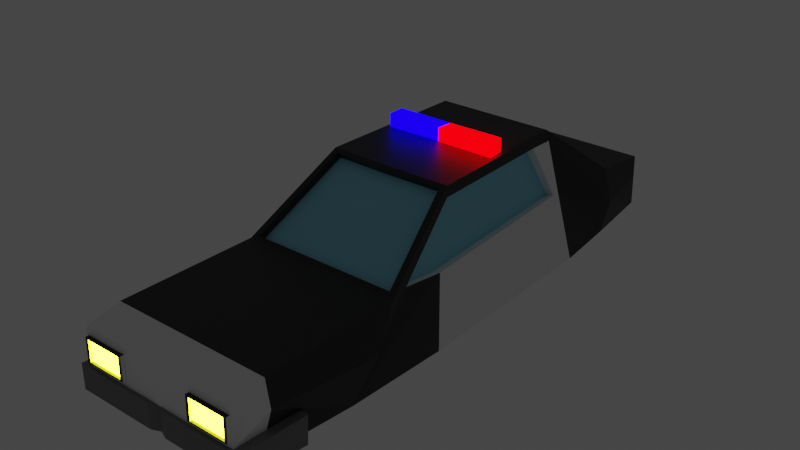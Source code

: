 # Source: cars_police.blend  (saved by Blender 3.6.11; exported with 4.5.12 LTS)
import bpy
from mathutils import Matrix  # noqa: F401  (used for matrix-valued properties, if any)

bpy.ops.wm.read_factory_settings(use_empty=True)
scene = bpy.context.scene
scene.name = 'Scene'

# ---- collections
col_collection = bpy.data.collections.new('Collection'); scene.collection.children.link(col_collection)

# ---- materials (node trees are filled in below, after node groups)
mat_car_body = bpy.data.materials.new('car body')
mat_car_body.use_transparent_shadow = False
mat_black = bpy.data.materials.new('black')
mat_black.use_transparent_shadow = False
mat_material_001 = bpy.data.materials.new('Material.001')
mat_material_001.use_transparent_shadow = False
mat_material_002 = bpy.data.materials.new('Material.002')
mat_material_002.use_transparent_shadow = False
mat_material_003 = bpy.data.materials.new('Material.003')
mat_material_003.use_transparent_shadow = False
mat_material_004 = bpy.data.materials.new('Material.004')
mat_material_004.use_transparent_shadow = False
mat_material_005 = bpy.data.materials.new('Material.005')
mat_material_005.use_transparent_shadow = False

# ---- material node trees
mat_car_body.use_nodes = True; mat_car_body.node_tree.nodes.clear()
_N = mat_car_body.node_tree.nodes; _L = mat_car_body.node_tree.links
n0 = _N.new('ShaderNodeBsdfPrincipled'); n0.name = 'Principled BSDF'; n0.location = (10, 300)
n0.distribution = 'GGX'
n0.subsurface_method = 'RANDOM_WALK_SKIN'
n0.inputs[0].default_value = (0.9114, 0.9114, 0.9114, 1.0)
n0.inputs[3].default_value = 1.45
n0.inputs[27].default_value = (0.0, 0.0, 0.0, 1.0)
n0.inputs[28].default_value = 1.0
n1 = _N.new('ShaderNodeOutputMaterial'); n1.name = 'Material Output'; n1.location = (300, 300)
_L.new(n0.outputs[0], n1.inputs[0])
n1.is_active_output = True
mat_black.use_nodes = True; mat_black.node_tree.nodes.clear()
_N = mat_black.node_tree.nodes; _L = mat_black.node_tree.links
n0 = _N.new('ShaderNodeBsdfPrincipled'); n0.name = 'Principled BSDF'; n0.location = (10, 300)
n0.distribution = 'GGX'
n0.subsurface_method = 'RANDOM_WALK_SKIN'
n0.inputs[0].default_value = (0.01341, 0.01341, 0.01341, 1.0)
n0.inputs[3].default_value = 1.45
n0.inputs[27].default_value = (0.0, 0.0, 0.0, 1.0)
n0.inputs[28].default_value = 1.0
n1 = _N.new('ShaderNodeOutputMaterial'); n1.name = 'Material Output'; n1.location = (300, 300)
_L.new(n0.outputs[0], n1.inputs[0])
n1.is_active_output = True
mat_material_001.use_nodes = True; mat_material_001.node_tree.nodes.clear()
_N = mat_material_001.node_tree.nodes; _L = mat_material_001.node_tree.links
n0 = _N.new('ShaderNodeOutputMaterial'); n0.name = 'Material Output'; n0.location = (300, 300)
n1 = _N.new('ShaderNodeEmission'); n1.name = 'Emission'; n1.location = (10, 300)
n1.inputs[0].default_value = (1.0, 0.0, 0.0009124, 1.0)
n1.inputs[1].default_value = 4.4
_L.new(n1.outputs[0], n0.inputs[0])
n0.is_active_output = True
mat_material_002.use_nodes = True; mat_material_002.node_tree.nodes.clear()
_N = mat_material_002.node_tree.nodes; _L = mat_material_002.node_tree.links
n0 = _N.new('ShaderNodeOutputMaterial'); n0.name = 'Material Output'; n0.location = (300, 300)
n1 = _N.new('ShaderNodeEmission'); n1.name = 'Emission'; n1.location = (10, 300)
n1.inputs[0].default_value = (0.002713, 0.0, 1.0, 1.0)
n1.inputs[1].default_value = 4.0
_L.new(n1.outputs[0], n0.inputs[0])
n0.is_active_output = True
mat_material_003.use_nodes = True; mat_material_003.node_tree.nodes.clear()
_N = mat_material_003.node_tree.nodes; _L = mat_material_003.node_tree.links
n0 = _N.new('ShaderNodeOutputMaterial'); n0.name = 'Material Output'; n0.location = (300, 300)
n1 = _N.new('ShaderNodeEmission'); n1.name = 'Emission'; n1.location = (10, 300)
n1.inputs[0].default_value = (0.9774, 1.0, 0.01501, 1.0)
n1.inputs[1].default_value = 28.0
_L.new(n1.outputs[0], n0.inputs[0])
n0.is_active_output = True
mat_material_004.use_nodes = True; mat_material_004.node_tree.nodes.clear()
_N = mat_material_004.node_tree.nodes; _L = mat_material_004.node_tree.links
n0 = _N.new('ShaderNodeBsdfPrincipled'); n0.name = 'Principled BSDF'; n0.location = (10, 300)
n0.distribution = 'GGX'
n0.subsurface_method = 'RANDOM_WALK_SKIN'
n0.inputs[0].default_value = (0.1902, 0.1902, 0.1902, 1.0)
n0.inputs[3].default_value = 1.45
n0.inputs[27].default_value = (0.0, 0.0, 0.0, 1.0)
n0.inputs[28].default_value = 1.0
n1 = _N.new('ShaderNodeOutputMaterial'); n1.name = 'Material Output'; n1.location = (300, 300)
_L.new(n0.outputs[0], n1.inputs[0])
n1.is_active_output = True
mat_material_005.use_nodes = True; mat_material_005.node_tree.nodes.clear()
_N = mat_material_005.node_tree.nodes; _L = mat_material_005.node_tree.links
n0 = _N.new('ShaderNodeBsdfPrincipled'); n0.name = 'Principled BSDF'; n0.location = (10, 300)
n0.distribution = 'GGX'
n0.subsurface_method = 'RANDOM_WALK_SKIN'
n0.inputs[0].default_value = (0.2589, 0.6467, 0.8, 1.0)
n0.inputs[3].default_value = 1.45
n0.inputs[27].default_value = (0.0, 0.0, 0.0, 1.0)
n0.inputs[28].default_value = 1.0
n1 = _N.new('ShaderNodeOutputMaterial'); n1.name = 'Material Output'; n1.location = (300, 300)
_L.new(n0.outputs[0], n1.inputs[0])
n1.is_active_output = True

# ---- world
world_world = bpy.data.worlds.new('World'); scene.world = world_world
world_world.use_nodes = True; world_world.node_tree.nodes.clear()
_N = world_world.node_tree.nodes; _L = world_world.node_tree.links
n0 = _N.new('ShaderNodeOutputWorld'); n0.name = 'World Output'; n0.location = (300, 300)
n1 = _N.new('ShaderNodeBackground'); n1.name = 'Background'; n1.location = (10, 300)
n1.inputs[0].default_value = (0.05088, 0.05088, 0.05088, 1.0)
_L.new(n1.outputs[0], n0.inputs[0])
n0.is_active_output = True
world_world.color = (0.05088, 0.05088, 0.05088)
world_world.use_sun_shadow = False
world_world.sun_shadow_jitter_overblur = 0.0

# ---- meshes
me_cube = bpy.data.meshes.new('Cube')
me_cube.from_pydata([(0.8952, -0.9809, -0.5018), (0.8952, -0.9866, -0.07401), (0.9781, 0.9322, -0.6115), (0.9781, 0.9338, 0.05959), (0.9242, -0.7734, -1.064), (0.7079, 0.03791, -2.683), (0.913, 0.3247, -1.092), (1.0, 0.507, 1.142), (1.0, 0.1308, 1.269), (1.0, -0.7834, 1.0), (0.6742, -0.5196, -2.691), (1.0, -0.5886, 1.205), (1.0, 0.8195, -1.036), (1.0, 0.8268, 0.8809), (0.9924, 0.1298, -0.9381), (0.7946, 0.03151, -2.476), (0.8578, -0.5214, -0.8826), (0.7508, -0.4273, -2.453), (0.9596, 0.27, -1.042), (0.0, 0.932, -0.842), (0.0, 0.9339, 0.8104), (0.5037, -0.9809, -0.5018), (0.5037, -0.9866, -0.07401), (0.0, 0.507, 1.142), (0.0, 0.1308, 1.269), (0.0, -0.7626, 1.209), (0.0, 0.3242, -1.091), (0.0, 0.04868, -2.721), (0.0, -0.7734, -1.064), (0.0, -0.5196, -2.691), (0.0, -0.5886, 1.205), (0.0, 0.8195, -1.036), (0.0, 0.8268, 0.8809), (0.8939, 0.1299, -0.8751), (0.6962, 0.03164, -2.413), (0.7593, -0.5213, -0.8196), (0.6523, -0.4272, -2.39), (0.8611, 0.2701, -0.9788), (0.7061, -0.2136, -2.753), (1.0, 0.337, -1.016), (0.0, 0.337, -1.016), (0.0, 0.03587, -2.797), (0.0, 0.3106, -0.9241), (0.0, 0.03504, -2.554), (0.706, 0.02427, -2.516), (0.9111, 0.311, -0.9241), (1.0, -0.7834, -1.0), (0.6964, -0.2677, -2.771), (0.0, -0.7834, -1.0), (0.0, -0.5096, -2.755), (0.0, -0.5079, -2.563), (0.0, -0.7617, -0.9364), (0.9242, -0.7617, -0.9364), (0.6742, -0.5079, -2.563), (1.0, 0.9339, 0.8104), (0.4524, 0.9338, 0.05959), (1.0, 0.932, -0.842), (0.4524, 0.9322, -0.6115), (0.4907, 0.9458, 0.01926), (0.4907, 0.9444, -0.5751), (0.9398, 0.9458, 0.01926), (0.9398, 0.9444, -0.5751), (0.4524, 0.9459, 0.05759), (0.4524, 0.9443, -0.6135), (0.9781, 0.9459, 0.05759), (0.9781, 0.9443, -0.6135), (0.4907, 0.938, 0.02055), (0.4907, 0.9366, -0.5738), (0.9398, 0.938, 0.02055), (0.9398, 0.9366, -0.5738), (1.0, 0.7003, 0.9843), (0.9826, 0.9338, 0.2119), (0.0, 0.9332, 0.2186), (1.0, 0.8244, 0.2494), (1.0, 0.9332, 0.1998), (0.3585, 0.9338, 0.2154), (1.0, 0.6965, 0.3077), (0.1053, 0.946, 0.8097), (1.105, 0.946, 0.8097), (1.105, 0.8389, 0.8802), (0.4638, 0.9459, 0.2147), (1.105, 0.7124, 0.9835), (1.088, 0.9459, 0.2112), (0.1053, 0.9453, 0.2179), (1.105, 0.8365, 0.2487), (1.105, 0.9453, 0.1991), (1.105, 0.7086, 0.307), (0.0, 0.9346, 0.9069), (0.9992, 0.9346, 0.9069), (0.9992, 0.8274, 0.9773), (0.9992, 0.7009, 1.081), (0.1045, 0.9467, 0.9062), (1.104, 0.9467, 0.9062), (1.104, 0.8396, 0.9766), (1.104, 0.713, 1.08), (0.8952, -0.9836, -0.302), (1.101, -0.7834, -0.04), (0.8597, -0.5475, -0.8541), (0.5037, -0.9836, -0.302), (1.068, 0.4242, 0.09072), (1.068, 0.8222, -0.321), (0.7302, -0.5096, -2.755), (0.7759, 0.02457, -2.755), (0.0, -0.2099, -2.781), (0.0, -0.2709, -2.758), (0.0, -0.1988, -2.781), (0.7056, -0.2787, -2.77), (0.7194, -0.2026, -2.753), (-0.0001359, -0.2101, -3.159), (0.002931, -0.2674, -3.137), (0.6972, -0.2679, -3.149), (0.7069, -0.2138, -3.131), (-0.8524, -0.9845, -0.5073), (-1.0, -0.9962, 0.7156), (-0.9781, 0.9322, -0.6115), (-0.9781, 0.9338, 0.05959), (-0.9242, -0.7734, -1.064), (-0.7079, 0.03791, -2.683), (-0.913, 0.3247, -1.092), (-1.0, 0.507, 1.142), (-1.0, 0.1308, 1.269), (-1.0, -0.7834, 1.0), (-0.6742, -0.5196, -2.691), (-1.0, -0.5886, 1.205), (-1.0, 0.8195, -1.036), (-1.0, 0.8268, 0.8809), (-0.9924, 0.1298, -0.9381), (-0.7946, 0.03151, -2.476), (-0.8578, -0.5214, -0.8826), (-0.7508, -0.4273, -2.453), (-0.9596, 0.27, -1.042), (-0.8939, 0.1299, -0.8751), (-0.6962, 0.03164, -2.413), (-0.7593, -0.5213, -0.8196), (-0.6523, -0.4272, -2.39), (-0.8611, 0.2701, -0.9788), (-0.7061, -0.2136, -2.753), (-1.0, 0.337, -1.016), (-0.706, 0.02427, -2.516), (-0.9111, 0.311, -0.9241), (-1.0, -0.7834, -1.0), (-0.6964, -0.2677, -2.771), (-0.9242, -0.7617, -0.9364), (-0.6742, -0.5079, -2.563), (-1.0, 0.9339, 0.8104), (-0.4524, 0.9338, 0.05959), (-1.0, 0.932, -0.842), (-0.4524, 0.9322, -0.6115), (-0.4907, 0.9458, 0.01926), (-0.4907, 0.9444, -0.5751), (-0.9398, 0.9458, 0.01926), (-0.9398, 0.9444, -0.5751), (-0.4524, 0.9459, 0.05759), (-0.4524, 0.9443, -0.6135), (-0.9781, 0.9459, 0.05759), (-0.9781, 0.9443, -0.6135), (-0.4907, 0.938, 0.02055), (-0.4907, 0.9366, -0.5738), (-0.9398, 0.938, 0.02055), (-0.9398, 0.9366, -0.5738), (-1.0, 0.7003, 0.9843), (-0.9826, 0.9338, 0.2119), (-1.0, 0.8244, 0.2494), (-1.0, 0.9332, 0.1998), (-0.3585, 0.9338, 0.2154), (-1.0, 0.6965, 0.3077), (-0.1053, 0.946, 0.8097), (-1.105, 0.946, 0.8097), (-1.105, 0.8389, 0.8802), (-0.4638, 0.9459, 0.2147), (-1.105, 0.7124, 0.9835), (-1.088, 0.9459, 0.2112), (-0.1053, 0.9453, 0.2179), (-1.105, 0.8365, 0.2487), (-1.105, 0.9453, 0.1991), (-1.105, 0.7086, 0.307), (-0.9992, 0.9346, 0.9069), (-0.9992, 0.8274, 0.9773), (-0.9992, 0.7009, 1.081), (-0.1045, 0.9467, 0.9062), (-1.104, 0.9467, 0.9062), (-1.104, 0.8396, 0.9766), (-1.104, 0.713, 1.08), (-0.8524, -0.9874, -0.03714), (-1.101, -0.7834, -0.04), (-0.8597, -0.5475, -0.8541), (-1.068, 0.4242, 0.09072), (-1.068, 0.8222, -0.321), (-0.7302, -0.5096, -2.755), (-0.7759, 0.02457, -2.755), (-0.7056, -0.2787, -2.77), (-0.7194, -0.2026, -2.753), (-0.6972, -0.2679, -3.149), (-0.7069, -0.2138, -3.131), (-0.7518, -0.5159, -2.438), (0.7518, -0.5159, -2.437), (1.0, -0.9913, -0.08613), (1.0, -0.9868, -0.8262), (-0.435, -0.9845, -0.5073), (1.0, -0.9962, 0.7156), (0.0, -0.9962, 0.7156), (-0.435, -0.9874, -0.03714), (0.01181, -0.9944, 0.06289), (0.0, -0.9868, -0.8262), (-0.9882, -0.9944, 0.06289), (-1.0, -0.9868, -0.8262), (-0.435, -0.9712, -0.03018), (-0.435, -0.9683, -0.5004), (-0.8524, -0.9712, -0.03018), (-0.8524, -0.9683, -0.5004), (0.8952, -0.9562, -0.2764), (0.5037, -0.9562, -0.2764), (0.8952, -0.9535, -0.4762), (0.5037, -0.9535, -0.4762), (0.8952, -0.9593, -0.04839), (0.5037, -0.9593, -0.04839)], [], [(57, 55, 62, 63), (96, 9, 199, 196), (48, 46, 197, 203), (31, 12, 39, 40), (29, 10, 53, 50), (12, 100, 99, 39), (39, 99, 7, 8, 14, 18, 15, 102), (97, 11, 9, 96), (102, 15, 17, 195, 101), (38, 47, 110, 111), (56, 74, 73, 100, 12), (19, 56, 12, 31), (17, 15, 34, 36), (15, 18, 37, 34), (54, 20, 32, 13), (8, 24, 30, 11), (11, 30, 25, 9), (7, 23, 24, 8), (13, 32, 23, 7, 70), (9, 25, 200, 199), (98, 21, 213, 211), (33, 35, 36, 34), (34, 37, 33), (14, 16, 35, 33), (18, 14, 33, 37), (16, 17, 36, 35), (5, 6, 39, 102), (6, 26, 40, 39), (27, 5, 102, 41), (42, 45, 44, 43), (26, 6, 45, 42), (5, 27, 43, 44), (6, 5, 44, 45), (4, 10, 101, 46), (28, 4, 46, 48), (10, 29, 49, 101), (50, 53, 52, 51), (10, 4, 52, 53), (4, 28, 51, 52), (3, 55, 75, 71), (2, 3, 71, 74, 56), (57, 2, 56, 19), (55, 57, 19, 72, 75), (61, 59, 67, 69), (3, 2, 65, 64), (2, 57, 63, 65), (55, 3, 64, 62), (58, 59, 63, 62), (60, 58, 62, 64), (61, 60, 64, 65), (59, 61, 65, 63), (67, 66, 68, 69), (58, 60, 68, 66), (60, 61, 69, 68), (59, 58, 66, 67), (82, 80, 77, 78), (73, 74, 85, 84), (78, 77, 91, 92), (71, 75, 80, 82), (74, 71, 82, 85), (72, 20, 77, 83), (81, 86, 84, 79), (85, 82, 78), (84, 85, 78, 79), (80, 83, 77), (13, 70, 90, 89), (79, 78, 92, 93), (76, 73, 84, 86), (75, 72, 83, 80), (70, 76, 86, 81), (87, 88, 92, 91), (88, 89, 93, 92), (89, 90, 94, 93), (70, 81, 94, 90), (54, 13, 89, 88), (20, 54, 88, 87), (81, 79, 93, 94), (77, 20, 87, 91), (22, 98, 211, 215), (101, 195, 97, 96, 46), (46, 96, 196, 197), (99, 100, 73, 76, 70, 7), (106, 107, 102, 101), (107, 105, 41, 102), (104, 106, 101, 49), (103, 104, 105), (47, 38, 107, 106), (38, 103, 105, 107), (104, 47, 106), (108, 111, 110, 109), (103, 38, 111, 108), (47, 104, 109, 110), (104, 103, 108, 109), (147, 153, 152, 145), (184, 204, 113, 121), (48, 203, 205, 140), (31, 40, 137, 124), (29, 50, 143, 122), (124, 137, 186, 187), (137, 189, 127, 130, 126, 120, 119, 186), (185, 184, 121, 123), (189, 188, 194, 129, 127), (136, 193, 192, 141), (146, 124, 187, 162, 163), (19, 31, 124, 146), (129, 134, 132, 127), (127, 132, 135, 130), (144, 125, 32, 20), (120, 123, 30, 24), (123, 121, 25, 30), (119, 120, 24, 23), (125, 160, 119, 23, 32), (121, 113, 200, 25), (204, 202, 200, 113), (131, 132, 134, 133), (132, 131, 135), (126, 131, 133, 128), (130, 135, 131, 126), (128, 133, 134, 129), (117, 189, 137, 118), (118, 137, 40, 26), (27, 41, 189, 117), (42, 43, 138, 139), (26, 42, 139, 118), (117, 138, 43, 27), (118, 139, 138, 117), (116, 140, 188, 122), (28, 48, 140, 116), (122, 188, 49, 29), (50, 51, 142, 143), (122, 143, 142, 116), (116, 142, 51, 28), (115, 161, 164, 145), (114, 146, 163, 161, 115), (147, 19, 146, 114), (145, 164, 72, 19, 147), (151, 159, 157, 149), (115, 154, 155, 114), (114, 155, 153, 147), (145, 152, 154, 115), (148, 152, 153, 149), (150, 154, 152, 148), (151, 155, 154, 150), (149, 153, 155, 151), (157, 159, 158, 156), (148, 156, 158, 150), (150, 158, 159, 151), (149, 157, 156, 148), (171, 167, 166, 169), (162, 173, 174, 163), (167, 180, 179, 166), (161, 171, 169, 164), (163, 174, 171, 161), (72, 172, 166, 20), (170, 168, 173, 175), (174, 167, 171), (173, 168, 167, 174), (169, 166, 172), (125, 177, 178, 160), (168, 181, 180, 167), (165, 175, 173, 162), (164, 169, 172, 72), (160, 170, 175, 165), (87, 179, 180, 176), (176, 180, 181, 177), (177, 181, 182, 178), (160, 178, 182, 170), (144, 176, 177, 125), (20, 87, 176, 144), (170, 182, 181, 168), (166, 179, 87, 20), (112, 198, 207, 209), (188, 140, 184, 185, 194), (140, 205, 204, 184), (186, 119, 160, 165, 162, 187), (190, 188, 189, 191), (191, 189, 41, 105), (104, 49, 188, 190), (141, 190, 191, 136), (136, 191, 105, 103), (104, 190, 141), (108, 109, 192, 193), (103, 108, 193, 136), (141, 192, 109, 104), (129, 194, 185, 123, 120, 126, 128), (195, 17, 16, 14, 8, 11, 97), (95, 0, 197, 196), (0, 21, 203, 197), (22, 1, 199, 200), (21, 98, 202, 203), (1, 95, 196, 199), (98, 22, 200, 202), (201, 198, 203, 202), (112, 183, 204, 205), (198, 112, 205, 203), (183, 201, 202, 204), (209, 207, 206, 208), (198, 201, 206, 207), (201, 183, 208, 206), (183, 112, 209, 208), (210, 214, 215, 211), (212, 210, 211, 213), (21, 0, 212, 213), (95, 1, 214, 210), (1, 22, 215, 214), (0, 95, 210, 212)])
me_cube.polygons.foreach_set('material_index', [0, 1, 1, 1, 1, 1, 1, 1, 1, 2, 0, 0, 0, 0, 0, 0, 0, 0, 0, 0, 1, 6, 6, 0, 0, 0, 1, 1, 1, 6, 1, 1, 1, 1, 1, 1, 6, 1, 0, 0, 0, 0, 0, 0, 0, 1, 0, 1, 1, 1, 1, 4, 1, 0, 0, 5, 5, 5, 5, 5, 5, 5, 5, 5, 5, 0, 5, 5, 5, 5, 0, 0, 0, 5, 0, 0, 5, 5, 1, 1, 1, 1, 1, 1, 1, 0, 1, 1, 1, 2, 2, 2, 0, 0, 1, 1, 1, 1, 1, 1, 1, 1, 3, 0, 0, 0, 0, 0, 0, 0, 0, 0, 0, 1, 6, 6, 0, 0, 0, 1, 1, 1, 6, 1, 1, 1, 1, 1, 1, 6, 1, 1, 0, 0, 0, 0, 0, 0, 1, 0, 1, 1, 1, 1, 4, 1, 0, 1, 5, 5, 5, 5, 5, 5, 5, 5, 5, 5, 0, 5, 5, 5, 5, 0, 0, 0, 5, 0, 0, 5, 5, 1, 1, 1, 1, 1, 1, 1, 1, 1, 1, 3, 3, 3, 0, 0, 1, 1, 1, 1, 1, 1, 1, 1, 1, 1, 2, 1, 1, 1, 2, 2, 1, 1, 1, 1])
_uv = me_cube.uv_layers.new(name='UVMap')
_uv.uv.foreach_set('vector', [0.4201, 0.4123, 0.5799, 0.4123, 0.5799, 0.4123, 0.4201, 0.4123, 0.495, 0.7055, 0.625, 0.7055, 0.625, 0.75, 0.495, 0.75, 0.25, 0.7055, 0.375, 0.7055, 0.375, 0.75, 0.25, 0.75, 0.25, 0.5165, 0.375, 0.5165, 0.375, 0.5805, 0.25, 0.5805, 0.25, 0.6891, 0.3642, 0.6891, 0.3642, 0.6891, 0.25, 0.6891, 0.375, 0.5165, 0.4682, 0.5165, 0.5032, 0.5805, 0.375, 0.5805, 0.375, 0.5805, 0.5032, 0.5805, 0.625, 0.5805, 0.625, 0.643, 0.4879, 0.643, 0.4018, 0.5964, 0.3924, 0.643, 0.375, 0.643, 0.495, 0.6885, 0.625, 0.6885, 0.625, 0.7055, 0.495, 0.7055, 0.375, 0.643, 0.3924, 0.643, 0.394, 0.6813, 0.3951, 0.6885, 0.375, 0.6885, 0.336, 0.6635, 0.3357, 0.668, 0.3357, 0.668, 0.336, 0.6635, 0.375, 0.5, 0.5326, 0.5, 0.5426, 0.5165, 0.4682, 0.5165, 0.375, 0.5165, 0.25, 0.5, 0.375, 0.5, 0.375, 0.5165, 0.25, 0.5165, 0.394, 0.6813, 0.3924, 0.643, 0.3924, 0.643, 0.394, 0.6813, 0.3924, 0.643, 0.4018, 0.5964, 0.4018, 0.5964, 0.3924, 0.643, 0.625, 0.5, 0.75, 0.5, 0.75, 0.5165, 0.625, 0.5165, 0.625, 0.643, 0.75, 0.643, 0.75, 0.6885, 0.625, 0.6885, 0.625, 0.6885, 0.75, 0.6885, 0.75, 0.7055, 0.625, 0.7055, 0.625, 0.5805, 0.75, 0.5805, 0.75, 0.643, 0.625, 0.643, 0.625, 0.5165, 0.75, 0.5165, 0.75, 0.5805, 0.625, 0.5805, 0.625, 0.5418, 0.625, 0.7055, 0.75, 0.7055, 0.75, 0.75, 0.625, 0.75, 0.495, 0.837, 0.4243, 0.837, 0.4243, 0.837, 0.495, 0.837, 0.4879, 0.643, 0.4931, 0.6866, 0.394, 0.6813, 0.3924, 0.643, 0.3924, 0.643, 0.4018, 0.5964, 0.4879, 0.643, 0.4879, 0.643, 0.4931, 0.6866, 0.4931, 0.6866, 0.4879, 0.643, 0.4018, 0.5964, 0.4879, 0.643, 0.4879, 0.643, 0.4018, 0.5964, 0.4931, 0.6866, 0.394, 0.6813, 0.394, 0.6813, 0.4931, 0.6866, 0.363, 0.6403, 0.3651, 0.5832, 0.375, 0.5805, 0.375, 0.643, 0.3651, 0.5832, 0.25, 0.5832, 0.25, 0.5805, 0.375, 0.5805, 0.25, 0.6404, 0.363, 0.6403, 0.375, 0.643, 0.25, 0.643, 0.25, 0.5832, 0.3651, 0.5832, 0.363, 0.6403, 0.25, 0.6404, 0.25, 0.5832, 0.3651, 0.5832, 0.3651, 0.5832, 0.25, 0.5832, 0.363, 0.6403, 0.25, 0.6404, 0.25, 0.6404, 0.363, 0.6403, 0.3651, 0.5832, 0.363, 0.6403, 0.363, 0.6403, 0.3651, 0.5832, 0.3665, 0.7049, 0.3642, 0.6891, 0.375, 0.6885, 0.375, 0.7055, 0.25, 0.7049, 0.3665, 0.7049, 0.375, 0.7055, 0.25, 0.7055, 0.3642, 0.6891, 0.25, 0.6891, 0.25, 0.6885, 0.375, 0.6885, 0.25, 0.6891, 0.3642, 0.6891, 0.3665, 0.7049, 0.25, 0.7049, 0.3642, 0.6891, 0.3665, 0.7049, 0.3665, 0.7049, 0.3642, 0.6891, 0.3665, 0.7049, 0.25, 0.7049, 0.25, 0.7049, 0.3665, 0.7049, 0.5799, 0.4627, 0.5799, 0.4123, 0.5892, 0.4046, 0.589, 0.4703, 0.4201, 0.4627, 0.5799, 0.4627, 0.589, 0.4703, 0.5326, 0.5, 0.375, 0.5, 0.4201, 0.4123, 0.4201, 0.4627, 0.375, 0.5, 0.375, 0.375, 0.5799, 0.4123, 0.4201, 0.4123, 0.375, 0.375, 0.5355, 0.375, 0.5892, 0.4046, 0.4293, 0.459, 0.4293, 0.416, 0.4293, 0.416, 0.4293, 0.459, 0.5799, 0.4627, 0.4201, 0.4627, 0.4201, 0.4627, 0.5799, 0.4627, 0.4201, 0.4627, 0.4201, 0.4123, 0.4201, 0.4123, 0.4201, 0.4627, 0.5799, 0.4123, 0.5799, 0.4627, 0.5799, 0.4627, 0.5799, 0.4123, 0.5707, 0.416, 0.4293, 0.416, 0.4201, 0.4123, 0.5799, 0.4123, 0.5707, 0.459, 0.5707, 0.416, 0.5799, 0.4123, 0.5799, 0.4627, 0.4293, 0.459, 0.5707, 0.459, 0.5799, 0.4627, 0.4201, 0.4627, 0.4293, 0.416, 0.4293, 0.459, 0.4201, 0.4627, 0.4201, 0.4123, 0.4293, 0.416, 0.5707, 0.416, 0.5707, 0.459, 0.4293, 0.459, 0.5707, 0.416, 0.5707, 0.459, 0.5707, 0.459, 0.5707, 0.416, 0.5707, 0.459, 0.4293, 0.459, 0.4293, 0.459, 0.5707, 0.459, 0.4293, 0.416, 0.5707, 0.416, 0.5707, 0.416, 0.4293, 0.416, 0.589, 0.4703, 0.5892, 0.4046, 0.625, 0.375, 0.625, 0.5, 0.5426, 0.5165, 0.5326, 0.5, 0.5326, 0.5, 0.5426, 0.5165, 0.625, 0.5, 0.625, 0.375, 0.625, 0.375, 0.625, 0.5, 0.589, 0.4703, 0.5892, 0.4046, 0.5892, 0.4046, 0.589, 0.4703, 0.5326, 0.5, 0.589, 0.4703, 0.589, 0.4703, 0.5326, 0.5, 0.0, 0.0, 0.0, 0.0, 0.0, 0.0, 0.0, 0.0, 0.625, 0.5418, 0.5428, 0.5379, 0.5426, 0.5165, 0.625, 0.5165, 0.5326, 0.5, 0.589, 0.4703, 0.625, 0.5, 0.5426, 0.5165, 0.5326, 0.5, 0.625, 0.5, 0.625, 0.5165, 0.5892, 0.4046, 0.5355, 0.375, 0.625, 0.375, 0.625, 0.5165, 0.625, 0.5418, 0.625, 0.5418, 0.625, 0.5165, 0.625, 0.5165, 0.625, 0.5, 0.625, 0.5, 0.625, 0.5165, 0.5428, 0.5379, 0.5426, 0.5165, 0.5426, 0.5165, 0.5428, 0.5379, 0.5892, 0.4046, 0.5355, 0.375, 0.5355, 0.375, 0.5892, 0.4046, 0.625, 0.5418, 0.5428, 0.5379, 0.5428, 0.5379, 0.625, 0.5418, 0.75, 0.5, 0.625, 0.5, 0.625, 0.5, 0.75, 0.5, 0.625, 0.5, 0.625, 0.5165, 0.625, 0.5165, 0.625, 0.5, 0.625, 0.5165, 0.625, 0.5418, 0.625, 0.5418, 0.625, 0.5165, 0.625, 0.5418, 0.625, 0.5418, 0.625, 0.5418, 0.625, 0.5418, 0.625, 0.5, 0.625, 0.5165, 0.625, 0.5165, 0.625, 0.5, 0.75, 0.5, 0.625, 0.5, 0.625, 0.5, 0.75, 0.5, 0.625, 0.5418, 0.625, 0.5165, 0.625, 0.5165, 0.625, 0.5418, 0.0, 0.0, 0.0, 0.0, 0.0, 0.0, 0.0, 0.0, 0.5757, 0.837, 0.495, 0.837, 0.495, 0.837, 0.5757, 0.837, 0.375, 0.6885, 0.3951, 0.6885, 0.495, 0.6885, 0.495, 0.7055, 0.375, 0.7055, 0.375, 0.7055, 0.495, 0.7055, 0.495, 0.75, 0.375, 0.75, 0.5032, 0.5805, 0.4682, 0.5165, 0.5426, 0.5165, 0.5428, 0.5379, 0.625, 0.5418, 0.625, 0.5805, 0.3365, 0.6689, 0.3368, 0.6626, 0.375, 0.643, 0.375, 0.6885, 0.3368, 0.6626, 0.2882, 0.6624, 0.25, 0.643, 0.375, 0.643, 0.2885, 0.6691, 0.3365, 0.6689, 0.375, 0.6885, 0.25, 0.6885, 0.289, 0.6633, 0.2885, 0.6691, 0.2882, 0.6624, 0.3357, 0.668, 0.336, 0.6635, 0.3368, 0.6626, 0.3365, 0.6689, 0.336, 0.6635, 0.289, 0.6633, 0.2882, 0.6624, 0.3368, 0.6626, 0.2892, 0.6682, 0.3357, 0.668, 0.3365, 0.6689, 0.289, 0.6633, 0.336, 0.6635, 0.3357, 0.668, 0.2892, 0.6682, 0.289, 0.6633, 0.336, 0.6635, 0.336, 0.6635, 0.289, 0.6633, 0.3357, 0.668, 0.2892, 0.6682, 0.2892, 0.6682, 0.3357, 0.668, 0.2892, 0.6682, 0.289, 0.6633, 0.289, 0.6633, 0.2892, 0.6682, 0.4201, 0.4123, 0.4201, 0.4123, 0.5799, 0.4123, 0.5799, 0.4123, 0.495, 0.7055, 0.495, 0.75, 0.625, 0.75, 0.625, 0.7055, 0.25, 0.7055, 0.25, 0.75, 0.375, 0.75, 0.375, 0.7055, 0.25, 0.5165, 0.25, 0.5805, 0.375, 0.5805, 0.375, 0.5165, 0.25, 0.6891, 0.25, 0.6891, 0.3642, 0.6891, 0.3642, 0.6891, 0.375, 0.5165, 0.375, 0.5805, 0.5032, 0.5805, 0.4682, 0.5165, 0.375, 0.5805, 0.375, 0.643, 0.3924, 0.643, 0.4018, 0.5964, 0.4879, 0.643, 0.625, 0.643, 0.625, 0.5805, 0.5032, 0.5805, 0.495, 0.6885, 0.495, 0.7055, 0.625, 0.7055, 0.625, 0.6885, 0.375, 0.643, 0.375, 0.6885, 0.395, 0.6885, 0.394, 0.6813, 0.3924, 0.643, 0.336, 0.6635, 0.336, 0.6635, 0.3357, 0.668, 0.3357, 0.668, 0.375, 0.5, 0.375, 0.5165, 0.4682, 0.5165, 0.5426, 0.5165, 0.5326, 0.5, 0.25, 0.5, 0.25, 0.5165, 0.375, 0.5165, 0.375, 0.5, 0.394, 0.6813, 0.394, 0.6813, 0.3924, 0.643, 0.3924, 0.643, 0.3924, 0.643, 0.3924, 0.643, 0.4018, 0.5964, 0.4018, 0.5964, 0.625, 0.5, 0.625, 0.5165, 0.75, 0.5165, 0.75, 0.5, 0.625, 0.643, 0.625, 0.6885, 0.75, 0.6885, 0.75, 0.643, 0.625, 0.6885, 0.625, 0.7055, 0.75, 0.7055, 0.75, 0.6885, 0.625, 0.5805, 0.625, 0.643, 0.75, 0.643, 0.75, 0.5805, 0.625, 0.5165, 0.625, 0.5418, 0.625, 0.5805, 0.75, 0.5805, 0.75, 0.5165, 0.625, 0.7055, 0.625, 0.75, 0.75, 0.75, 0.75, 0.7055, 0.495, 0.75, 0.495, 0.875, 0.625, 0.875, 0.625, 0.75, 0.4879, 0.643, 0.3924, 0.643, 0.394, 0.6813, 0.4931, 0.6866, 0.3924, 0.643, 0.4879, 0.643, 0.4018, 0.5964, 0.4879, 0.643, 0.4879, 0.643, 0.4931, 0.6866, 0.4931, 0.6866, 0.4018, 0.5964, 0.4018, 0.5964, 0.4879, 0.643, 0.4879, 0.643, 0.4931, 0.6866, 0.4931, 0.6866, 0.394, 0.6813, 0.394, 0.6813, 0.363, 0.6403, 0.375, 0.643, 0.375, 0.5805, 0.3651, 0.5832, 0.3651, 0.5832, 0.375, 0.5805, 0.25, 0.5805, 0.25, 0.5832, 0.25, 0.6404, 0.25, 0.643, 0.375, 0.643, 0.363, 0.6403, 0.25, 0.5832, 0.25, 0.6404, 0.363, 0.6403, 0.3651, 0.5832, 0.25, 0.5832, 0.25, 0.5832, 0.3651, 0.5832, 0.3651, 0.5832, 0.363, 0.6403, 0.363, 0.6403, 0.25, 0.6404, 0.25, 0.6404, 0.3651, 0.5832, 0.3651, 0.5832, 0.363, 0.6403, 0.363, 0.6403, 0.3665, 0.7049, 0.375, 0.7055, 0.375, 0.6885, 0.3642, 0.6891, 0.25, 0.7049, 0.25, 0.7055, 0.375, 0.7055, 0.3665, 0.7049, 0.3642, 0.6891, 0.375, 0.6885, 0.25, 0.6885, 0.25, 0.6891, 0.25, 0.6891, 0.25, 0.7049, 0.3665, 0.7049, 0.3642, 0.6891, 0.3642, 0.6891, 0.3642, 0.6891, 0.3665, 0.7049, 0.3665, 0.7049, 0.3665, 0.7049, 0.3665, 0.7049, 0.25, 0.7049, 0.25, 0.7049, 0.5799, 0.4627, 0.589, 0.4703, 0.5892, 0.4046, 0.5799, 0.4123, 0.4201, 0.4627, 0.375, 0.5, 0.5326, 0.5, 0.589, 0.4703, 0.5799, 0.4627, 0.4201, 0.4123, 0.375, 0.375, 0.375, 0.5, 0.4201, 0.4627, 0.5799, 0.4123, 0.5892, 0.4046, 0.5355, 0.375, 0.375, 0.375, 0.4201, 0.4123, 0.4293, 0.459, 0.4293, 0.459, 0.4293, 0.416, 0.4293, 0.416, 0.5799, 0.4627, 0.5799, 0.4627, 0.4201, 0.4627, 0.4201, 0.4627, 0.4201, 0.4627, 0.4201, 0.4627, 0.4201, 0.4123, 0.4201, 0.4123, 0.5799, 0.4123, 0.5799, 0.4123, 0.5799, 0.4627, 0.5799, 0.4627, 0.5707, 0.416, 0.5799, 0.4123, 0.4201, 0.4123, 0.4293, 0.416, 0.5707, 0.459, 0.5799, 0.4627, 0.5799, 0.4123, 0.5707, 0.416, 0.4293, 0.459, 0.4201, 0.4627, 0.5799, 0.4627, 0.5707, 0.459, 0.4293, 0.416, 0.4201, 0.4123, 0.4201, 0.4627, 0.4293, 0.459, 0.4293, 0.416, 0.4293, 0.459, 0.5707, 0.459, 0.5707, 0.416, 0.5707, 0.416, 0.5707, 0.416, 0.5707, 0.459, 0.5707, 0.459, 0.5707, 0.459, 0.5707, 0.459, 0.4293, 0.459, 0.4293, 0.459, 0.4293, 0.416, 0.4293, 0.416, 0.5707, 0.416, 0.5707, 0.416, 0.589, 0.4703, 0.625, 0.5, 0.625, 0.375, 0.5892, 0.4046, 0.5426, 0.5165, 0.5426, 0.5165, 0.5326, 0.5, 0.5326, 0.5, 0.625, 0.5, 0.625, 0.5, 0.625, 0.375, 0.625, 0.375, 0.589, 0.4703, 0.589, 0.4703, 0.5892, 0.4046, 0.5892, 0.4046, 0.5326, 0.5, 0.5326, 0.5, 0.589, 0.4703, 0.589, 0.4703, 0.0, 0.0, 0.0, 0.0, 0.0, 0.0, 0.0, 0.0, 0.625, 0.5418, 0.625, 0.5165, 0.5426, 0.5165, 0.5428, 0.5379, 0.5326, 0.5, 0.625, 0.5, 0.589, 0.4703, 0.5426, 0.5165, 0.625, 0.5165, 0.625, 0.5, 0.5326, 0.5, 0.5892, 0.4046, 0.625, 0.375, 0.5355, 0.375, 0.625, 0.5165, 0.625, 0.5165, 0.625, 0.5418, 0.625, 0.5418, 0.625, 0.5165, 0.625, 0.5165, 0.625, 0.5, 0.625, 0.5, 0.5428, 0.5379, 0.5428, 0.5379, 0.5426, 0.5165, 0.5426, 0.5165, 0.5892, 0.4046, 0.5892, 0.4046, 0.5355, 0.375, 0.5355, 0.375, 0.625, 0.5418, 0.625, 0.5418, 0.5428, 0.5379, 0.5428, 0.5379, 0.75, 0.5, 0.75, 0.5, 0.625, 0.5, 0.625, 0.5, 0.625, 0.5, 0.625, 0.5, 0.625, 0.5165, 0.625, 0.5165, 0.625, 0.5165, 0.625, 0.5165, 0.625, 0.5418, 0.625, 0.5418, 0.625, 0.5418, 0.625, 0.5418, 0.625, 0.5418, 0.625, 0.5418, 0.625, 0.5, 0.625, 0.5, 0.625, 0.5165, 0.625, 0.5165, 0.75, 0.5, 0.75, 0.5, 0.625, 0.5, 0.625, 0.5, 0.625, 0.5418, 0.625, 0.5418, 0.625, 0.5165, 0.625, 0.5165, 0.0, 0.0, 0.0, 0.0, 0.0, 0.0, 0.0, 0.0, 0.3969, 0.7669, 0.3969, 0.8581, 0.3969, 0.8581, 0.3969, 0.7669, 0.375, 0.6885, 0.375, 0.7055, 0.495, 0.7055, 0.495, 0.6885, 0.395, 0.6885, 0.375, 0.7055, 0.375, 0.75, 0.495, 0.75, 0.495, 0.7055, 0.5032, 0.5805, 0.625, 0.5805, 0.625, 0.5418, 0.5428, 0.5379, 0.5426, 0.5165, 0.4682, 0.5165, 0.3365, 0.6689, 0.375, 0.6885, 0.375, 0.643, 0.3368, 0.6626, 0.3368, 0.6626, 0.375, 0.643, 0.25, 0.643, 0.2882, 0.6624, 0.2885, 0.6691, 0.25, 0.6885, 0.375, 0.6885, 0.3365, 0.6689, 0.3357, 0.668, 0.3365, 0.6689, 0.3368, 0.6626, 0.336, 0.6635, 0.336, 0.6635, 0.3368, 0.6626, 0.2882, 0.6624, 0.289, 0.6633, 0.2885, 0.6691, 0.3365, 0.6689, 0.3357, 0.668, 0.289, 0.6633, 0.2892, 0.6682, 0.3357, 0.668, 0.336, 0.6635, 0.289, 0.6633, 0.289, 0.6633, 0.336, 0.6635, 0.336, 0.6635, 0.3357, 0.668, 0.3357, 0.668, 0.2892, 0.6682, 0.2892, 0.6682, 0.394, 0.6813, 0.395, 0.6885, 0.495, 0.6885, 0.625, 0.6885, 0.625, 0.643, 0.4879, 0.643, 0.4931, 0.6866, 0.3951, 0.6885, 0.394, 0.6813, 0.4931, 0.6866, 0.4879, 0.643, 0.625, 0.643, 0.625, 0.6885, 0.495, 0.6885, 0.495, 0.788, 0.4243, 0.788, 0.375, 0.75, 0.495, 0.75, 0.4243, 0.788, 0.4243, 0.837, 0.375, 0.875, 0.375, 0.75, 0.5757, 0.837, 0.5757, 0.788, 0.625, 0.75, 0.625, 0.875, 0.4243, 0.837, 0.495, 0.837, 0.495, 0.875, 0.375, 0.875, 0.5757, 0.788, 0.495, 0.788, 0.495, 0.75, 0.625, 0.75, 0.495, 0.837, 0.5757, 0.837, 0.625, 0.875, 0.495, 0.875, 0.4731, 0.8581, 0.3969, 0.8581, 0.375, 0.875, 0.495, 0.875, 0.3969, 0.7669, 0.4731, 0.7669, 0.495, 0.75, 0.375, 0.75, 0.3969, 0.8581, 0.3969, 0.7669, 0.375, 0.75, 0.375, 0.875, 0.4731, 0.7669, 0.4731, 0.8581, 0.495, 0.875, 0.495, 0.75, 0.3969, 0.7669, 0.3969, 0.8581, 0.4731, 0.8581, 0.4731, 0.7669, 0.3969, 0.8581, 0.4731, 0.8581, 0.4731, 0.8581, 0.3969, 0.8581, 0.4731, 0.8581, 0.4731, 0.7669, 0.4731, 0.7669, 0.4731, 0.8581, 0.4731, 0.7669, 0.3969, 0.7669, 0.3969, 0.7669, 0.4731, 0.7669, 0.495, 0.788, 0.5757, 0.788, 0.5757, 0.837, 0.495, 0.837, 0.4243, 0.788, 0.495, 0.788, 0.495, 0.837, 0.4243, 0.837, 0.4243, 0.837, 0.4243, 0.788, 0.4243, 0.788, 0.4243, 0.837, 0.495, 0.788, 0.5757, 0.788, 0.5757, 0.788, 0.495, 0.788, 0.5757, 0.788, 0.5757, 0.837, 0.5757, 0.837, 0.5757, 0.788, 0.4243, 0.788, 0.495, 0.788, 0.495, 0.788, 0.4243, 0.788])
me_cube.materials.append(mat_car_body)
me_cube.materials.append(mat_black)
me_cube.materials.append(mat_material_001)
me_cube.materials.append(mat_material_002)
me_cube.materials.append(mat_material_003)
me_cube.materials.append(mat_material_004)
me_cube.materials.append(mat_material_005)
me_cube.update()

# ---- objects
ob_police_car = bpy.data.objects.new('police car', me_cube)

# ---- transforms, parenting, visibility, modifiers, constraints
ob_police_car.location = (0.0, 0.0, -0.08387)
ob_police_car.scale = (1.0, -3.585, -0.4284)

# ---- collection membership
col_collection.objects.link(ob_police_car)

# ---- scene / render settings (as saved in the file)
scene.frame_start = 1; scene.frame_end = 250; scene.frame_set(79)
scene.render.engine = 'BLENDER_EEVEE_NEXT'
scene.cycles.sampling_pattern = 'TABULATED_SOBOL'
scene.view_settings.view_transform = 'Filmic'
bpy.context.view_layer.update()

# ---- added for rendering (the .blend has no active camera): camera
cam_auto = bpy.data.cameras.new('AutoCamera')
cam_auto.lens = 50.0
cam_auto.sensor_width = 36.0
cam_auto.clip_end = 1000.0
ob_auto_camera = bpy.data.objects.new('AutoCamera', cam_auto)
scene.collection.objects.link(ob_auto_camera)
ob_auto_camera.location = (6.98459, -8.2927, 5.90873)
ob_auto_camera.rotation_euler = (1.09748, -7.21219e-08, 0.694738)
scene.camera = ob_auto_camera
bpy.context.view_layer.update()
